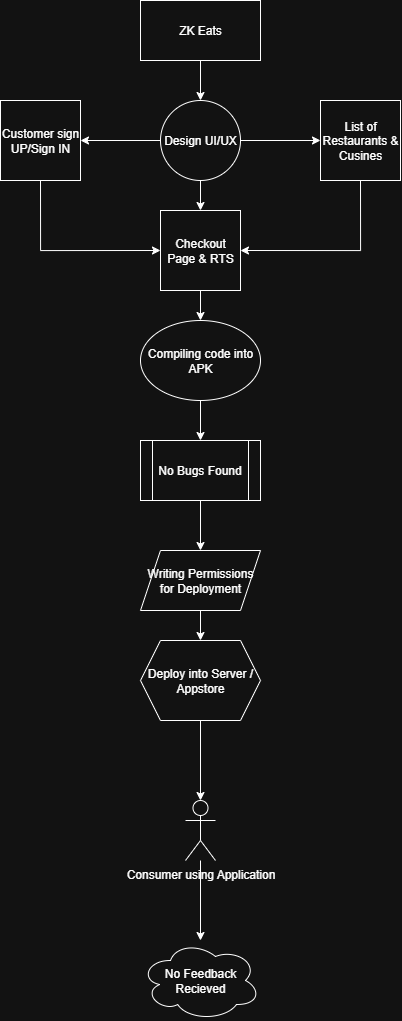

The diagram above was exported from draw.io. Its source (the exported page's mxGraphModel, read from the mxfile embedded in the PNG):
<mxGraphModel dx="1603" dy="785" grid="1" gridSize="10" guides="1" tooltips="1" connect="1" arrows="1" fold="1" page="1" pageScale="1" pageWidth="827" pageHeight="1169" math="0" shadow="0">
  <root>
    <mxCell id="0" />
    <mxCell id="1" parent="0" />
    <mxCell id="g6nmqLj5rdeJ2Is8L_6p-28" style="edgeStyle=orthogonalEdgeStyle;rounded=0;orthogonalLoop=1;jettySize=auto;html=1;exitX=0.5;exitY=1;exitDx=0;exitDy=0;entryX=0.5;entryY=0;entryDx=0;entryDy=0;" edge="1" parent="1" source="g6nmqLj5rdeJ2Is8L_6p-17" target="g6nmqLj5rdeJ2Is8L_6p-18">
      <mxGeometry relative="1" as="geometry" />
    </mxCell>
    <mxCell id="g6nmqLj5rdeJ2Is8L_6p-17" value="ZK Eats" style="rounded=0;whiteSpace=wrap;html=1;" vertex="1" parent="1">
      <mxGeometry x="340" y="20" width="120" height="60" as="geometry" />
    </mxCell>
    <mxCell id="g6nmqLj5rdeJ2Is8L_6p-29" style="edgeStyle=orthogonalEdgeStyle;rounded=0;orthogonalLoop=1;jettySize=auto;html=1;exitX=0;exitY=0.5;exitDx=0;exitDy=0;entryX=1;entryY=0.5;entryDx=0;entryDy=0;" edge="1" parent="1" source="g6nmqLj5rdeJ2Is8L_6p-18" target="g6nmqLj5rdeJ2Is8L_6p-19">
      <mxGeometry relative="1" as="geometry" />
    </mxCell>
    <mxCell id="g6nmqLj5rdeJ2Is8L_6p-30" style="edgeStyle=orthogonalEdgeStyle;rounded=0;orthogonalLoop=1;jettySize=auto;html=1;exitX=1;exitY=0.5;exitDx=0;exitDy=0;entryX=0;entryY=0.5;entryDx=0;entryDy=0;" edge="1" parent="1" source="g6nmqLj5rdeJ2Is8L_6p-18" target="g6nmqLj5rdeJ2Is8L_6p-20">
      <mxGeometry relative="1" as="geometry" />
    </mxCell>
    <mxCell id="g6nmqLj5rdeJ2Is8L_6p-31" style="edgeStyle=orthogonalEdgeStyle;rounded=0;orthogonalLoop=1;jettySize=auto;html=1;exitX=0.5;exitY=1;exitDx=0;exitDy=0;entryX=0.5;entryY=0;entryDx=0;entryDy=0;" edge="1" parent="1" source="g6nmqLj5rdeJ2Is8L_6p-18" target="g6nmqLj5rdeJ2Is8L_6p-21">
      <mxGeometry relative="1" as="geometry" />
    </mxCell>
    <mxCell id="g6nmqLj5rdeJ2Is8L_6p-18" value="Design UI/UX" style="ellipse;whiteSpace=wrap;html=1;aspect=fixed;" vertex="1" parent="1">
      <mxGeometry x="360" y="120" width="80" height="80" as="geometry" />
    </mxCell>
    <mxCell id="g6nmqLj5rdeJ2Is8L_6p-32" style="edgeStyle=orthogonalEdgeStyle;rounded=0;orthogonalLoop=1;jettySize=auto;html=1;exitX=0.5;exitY=1;exitDx=0;exitDy=0;entryX=0;entryY=0.5;entryDx=0;entryDy=0;" edge="1" parent="1" source="g6nmqLj5rdeJ2Is8L_6p-19" target="g6nmqLj5rdeJ2Is8L_6p-21">
      <mxGeometry relative="1" as="geometry" />
    </mxCell>
    <mxCell id="g6nmqLj5rdeJ2Is8L_6p-19" value="Customer sign UP/Sign IN" style="whiteSpace=wrap;html=1;aspect=fixed;" vertex="1" parent="1">
      <mxGeometry x="200" y="120" width="80" height="80" as="geometry" />
    </mxCell>
    <mxCell id="g6nmqLj5rdeJ2Is8L_6p-34" style="edgeStyle=orthogonalEdgeStyle;rounded=0;orthogonalLoop=1;jettySize=auto;html=1;exitX=0.5;exitY=1;exitDx=0;exitDy=0;entryX=1;entryY=0.5;entryDx=0;entryDy=0;" edge="1" parent="1" source="g6nmqLj5rdeJ2Is8L_6p-20" target="g6nmqLj5rdeJ2Is8L_6p-21">
      <mxGeometry relative="1" as="geometry" />
    </mxCell>
    <mxCell id="g6nmqLj5rdeJ2Is8L_6p-20" value="List of Restaurants &amp;amp; Cusines" style="whiteSpace=wrap;html=1;aspect=fixed;" vertex="1" parent="1">
      <mxGeometry x="520" y="120" width="80" height="80" as="geometry" />
    </mxCell>
    <mxCell id="g6nmqLj5rdeJ2Is8L_6p-35" style="edgeStyle=orthogonalEdgeStyle;rounded=0;orthogonalLoop=1;jettySize=auto;html=1;exitX=0.5;exitY=1;exitDx=0;exitDy=0;entryX=0.5;entryY=0;entryDx=0;entryDy=0;" edge="1" parent="1" source="g6nmqLj5rdeJ2Is8L_6p-21" target="g6nmqLj5rdeJ2Is8L_6p-22">
      <mxGeometry relative="1" as="geometry" />
    </mxCell>
    <mxCell id="g6nmqLj5rdeJ2Is8L_6p-21" value="Checkout Page &amp;amp; RTS" style="whiteSpace=wrap;html=1;aspect=fixed;" vertex="1" parent="1">
      <mxGeometry x="360" y="230" width="80" height="80" as="geometry" />
    </mxCell>
    <mxCell id="g6nmqLj5rdeJ2Is8L_6p-36" style="edgeStyle=orthogonalEdgeStyle;rounded=0;orthogonalLoop=1;jettySize=auto;html=1;exitX=0.5;exitY=1;exitDx=0;exitDy=0;entryX=0.5;entryY=0;entryDx=0;entryDy=0;" edge="1" parent="1" source="g6nmqLj5rdeJ2Is8L_6p-22" target="g6nmqLj5rdeJ2Is8L_6p-23">
      <mxGeometry relative="1" as="geometry" />
    </mxCell>
    <mxCell id="g6nmqLj5rdeJ2Is8L_6p-22" value="Compiling code into APK" style="ellipse;whiteSpace=wrap;html=1;" vertex="1" parent="1">
      <mxGeometry x="340" y="340" width="120" height="80" as="geometry" />
    </mxCell>
    <mxCell id="g6nmqLj5rdeJ2Is8L_6p-37" style="edgeStyle=orthogonalEdgeStyle;rounded=0;orthogonalLoop=1;jettySize=auto;html=1;exitX=0.5;exitY=1;exitDx=0;exitDy=0;entryX=0.5;entryY=0;entryDx=0;entryDy=0;" edge="1" parent="1" source="g6nmqLj5rdeJ2Is8L_6p-23" target="g6nmqLj5rdeJ2Is8L_6p-24">
      <mxGeometry relative="1" as="geometry" />
    </mxCell>
    <mxCell id="g6nmqLj5rdeJ2Is8L_6p-23" value="No Bugs Found" style="shape=process;whiteSpace=wrap;html=1;backgroundOutline=1;" vertex="1" parent="1">
      <mxGeometry x="340" y="460" width="120" height="60" as="geometry" />
    </mxCell>
    <mxCell id="g6nmqLj5rdeJ2Is8L_6p-38" style="edgeStyle=orthogonalEdgeStyle;rounded=0;orthogonalLoop=1;jettySize=auto;html=1;exitX=0.5;exitY=1;exitDx=0;exitDy=0;entryX=0.5;entryY=0;entryDx=0;entryDy=0;" edge="1" parent="1" source="g6nmqLj5rdeJ2Is8L_6p-24" target="g6nmqLj5rdeJ2Is8L_6p-25">
      <mxGeometry relative="1" as="geometry" />
    </mxCell>
    <mxCell id="g6nmqLj5rdeJ2Is8L_6p-24" value="Writing Permissions for Deployment" style="shape=parallelogram;perimeter=parallelogramPerimeter;whiteSpace=wrap;html=1;fixedSize=1;" vertex="1" parent="1">
      <mxGeometry x="340" y="570" width="120" height="60" as="geometry" />
    </mxCell>
    <mxCell id="g6nmqLj5rdeJ2Is8L_6p-25" value="Deploy into Server / Appstore" style="shape=hexagon;perimeter=hexagonPerimeter2;whiteSpace=wrap;html=1;fixedSize=1;" vertex="1" parent="1">
      <mxGeometry x="340" y="660" width="120" height="80" as="geometry" />
    </mxCell>
    <mxCell id="g6nmqLj5rdeJ2Is8L_6p-41" style="edgeStyle=orthogonalEdgeStyle;rounded=0;orthogonalLoop=1;jettySize=auto;html=1;" edge="1" parent="1" source="g6nmqLj5rdeJ2Is8L_6p-26" target="g6nmqLj5rdeJ2Is8L_6p-33">
      <mxGeometry relative="1" as="geometry" />
    </mxCell>
    <mxCell id="g6nmqLj5rdeJ2Is8L_6p-26" value="Consumer using Application" style="shape=umlActor;verticalLabelPosition=bottom;verticalAlign=top;html=1;outlineConnect=0;" vertex="1" parent="1">
      <mxGeometry x="385" y="820" width="30" height="60" as="geometry" />
    </mxCell>
    <mxCell id="g6nmqLj5rdeJ2Is8L_6p-33" value="No Feedback Recieved" style="ellipse;shape=cloud;whiteSpace=wrap;html=1;" vertex="1" parent="1">
      <mxGeometry x="340" y="960" width="120" height="80" as="geometry" />
    </mxCell>
    <mxCell id="g6nmqLj5rdeJ2Is8L_6p-39" style="edgeStyle=orthogonalEdgeStyle;rounded=0;orthogonalLoop=1;jettySize=auto;html=1;exitX=0.5;exitY=1;exitDx=0;exitDy=0;entryX=0.5;entryY=0;entryDx=0;entryDy=0;entryPerimeter=0;" edge="1" parent="1" source="g6nmqLj5rdeJ2Is8L_6p-25" target="g6nmqLj5rdeJ2Is8L_6p-26">
      <mxGeometry relative="1" as="geometry" />
    </mxCell>
  </root>
</mxGraphModel>